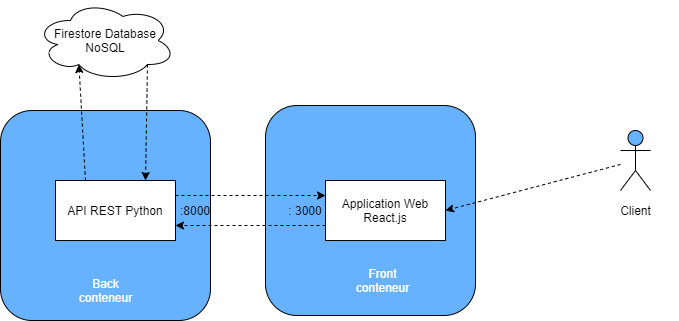

The diagram above was exported from draw.io. Its source (the exported page's mxGraphModel, read from the mxfile embedded in the PNG):
<mxGraphModel dx="1038" dy="579" grid="1" gridSize="10" guides="1" tooltips="1" connect="1" arrows="1" fold="1" page="1" pageScale="1" pageWidth="827" pageHeight="1169" math="0" shadow="0">
  <root>
    <mxCell id="0" />
    <mxCell id="1" parent="0" />
    <mxCell id="qYLutyn5GRrFCV79XyEC-16" value="" style="rounded=1;whiteSpace=wrap;html=1;fillColor=#66B2FF;" vertex="1" parent="1">
      <mxGeometry x="305" y="235" width="210" height="210" as="geometry" />
    </mxCell>
    <mxCell id="qYLutyn5GRrFCV79XyEC-15" value="" style="rounded=1;whiteSpace=wrap;html=1;fillColor=#66B2FF;" vertex="1" parent="1">
      <mxGeometry x="40" y="240" width="210" height="210" as="geometry" />
    </mxCell>
    <mxCell id="qYLutyn5GRrFCV79XyEC-3" value="API REST Python" style="rounded=0;whiteSpace=wrap;html=1;" vertex="1" parent="1">
      <mxGeometry x="95" y="310" width="120" height="60" as="geometry" />
    </mxCell>
    <mxCell id="qYLutyn5GRrFCV79XyEC-4" value="Application Web React.js" style="rounded=0;whiteSpace=wrap;html=1;" vertex="1" parent="1">
      <mxGeometry x="365" y="310" width="120" height="60" as="geometry" />
    </mxCell>
    <mxCell id="qYLutyn5GRrFCV79XyEC-5" value="" style="endArrow=classic;html=1;exitX=0;exitY=0.75;exitDx=0;exitDy=0;entryX=1;entryY=0.75;entryDx=0;entryDy=0;dashed=1;" edge="1" parent="1" source="qYLutyn5GRrFCV79XyEC-4" target="qYLutyn5GRrFCV79XyEC-3">
      <mxGeometry width="50" height="50" relative="1" as="geometry">
        <mxPoint x="305" y="350" as="sourcePoint" />
        <mxPoint x="355" y="300" as="targetPoint" />
      </mxGeometry>
    </mxCell>
    <mxCell id="qYLutyn5GRrFCV79XyEC-6" value="" style="endArrow=classic;html=1;exitX=1;exitY=0.25;exitDx=0;exitDy=0;entryX=0;entryY=0.25;entryDx=0;entryDy=0;dashed=1;" edge="1" parent="1" source="qYLutyn5GRrFCV79XyEC-3" target="qYLutyn5GRrFCV79XyEC-4">
      <mxGeometry width="50" height="50" relative="1" as="geometry">
        <mxPoint x="375" y="365" as="sourcePoint" />
        <mxPoint x="225" y="365" as="targetPoint" />
      </mxGeometry>
    </mxCell>
    <mxCell id="qYLutyn5GRrFCV79XyEC-8" value="Firestore Database NoSQL" style="ellipse;shape=cloud;whiteSpace=wrap;html=1;" vertex="1" parent="1">
      <mxGeometry x="75" y="130" width="140" height="80" as="geometry" />
    </mxCell>
    <mxCell id="qYLutyn5GRrFCV79XyEC-9" value="" style="endArrow=classic;html=1;exitX=0.25;exitY=0;exitDx=0;exitDy=0;entryX=0.31;entryY=0.8;entryDx=0;entryDy=0;entryPerimeter=0;dashed=1;" edge="1" parent="1" source="qYLutyn5GRrFCV79XyEC-3" target="qYLutyn5GRrFCV79XyEC-8">
      <mxGeometry width="50" height="50" relative="1" as="geometry">
        <mxPoint x="225" y="335" as="sourcePoint" />
        <mxPoint x="375" y="335" as="targetPoint" />
      </mxGeometry>
    </mxCell>
    <mxCell id="qYLutyn5GRrFCV79XyEC-10" value="" style="endArrow=classic;html=1;exitX=0.8;exitY=0.8;exitDx=0;exitDy=0;entryX=0.75;entryY=0;entryDx=0;entryDy=0;exitPerimeter=0;dashed=1;" edge="1" parent="1" source="qYLutyn5GRrFCV79XyEC-8" target="qYLutyn5GRrFCV79XyEC-3">
      <mxGeometry width="50" height="50" relative="1" as="geometry">
        <mxPoint x="135" y="320" as="sourcePoint" />
        <mxPoint x="128.4000000000001" y="204" as="targetPoint" />
      </mxGeometry>
    </mxCell>
    <mxCell id="qYLutyn5GRrFCV79XyEC-11" value=": 3000" style="text;html=1;strokeColor=none;fillColor=none;align=center;verticalAlign=middle;whiteSpace=wrap;rounded=0;" vertex="1" parent="1">
      <mxGeometry x="325" y="330" width="40" height="20" as="geometry" />
    </mxCell>
    <mxCell id="qYLutyn5GRrFCV79XyEC-13" value=":8000" style="text;html=1;strokeColor=none;fillColor=none;align=center;verticalAlign=middle;whiteSpace=wrap;rounded=0;" vertex="1" parent="1">
      <mxGeometry x="215" y="330" width="40" height="20" as="geometry" />
    </mxCell>
    <mxCell id="qYLutyn5GRrFCV79XyEC-17" value="Front conteneur" style="text;html=1;align=center;verticalAlign=middle;whiteSpace=wrap;rounded=0;fontColor=#FFFFFF;" vertex="1" parent="1">
      <mxGeometry x="390" y="400" width="65" height="20" as="geometry" />
    </mxCell>
    <mxCell id="qYLutyn5GRrFCV79XyEC-20" value="Back conteneur" style="text;html=1;align=center;verticalAlign=middle;whiteSpace=wrap;rounded=0;fontColor=#FFFFFF;" vertex="1" parent="1">
      <mxGeometry x="112.5" y="410" width="65" height="20" as="geometry" />
    </mxCell>
    <mxCell id="qYLutyn5GRrFCV79XyEC-21" value="Actor" style="shape=umlActor;verticalLabelPosition=bottom;verticalAlign=top;html=1;outlineConnect=0;fontColor=#FFFFFF;fillColor=#66B2FF;" vertex="1" parent="1">
      <mxGeometry x="660" y="260" width="30" height="60" as="geometry" />
    </mxCell>
    <mxCell id="qYLutyn5GRrFCV79XyEC-22" value="Client" style="text;html=1;strokeColor=none;fillColor=none;align=center;verticalAlign=middle;whiteSpace=wrap;rounded=0;" vertex="1" parent="1">
      <mxGeometry x="632.5" y="330" width="85" height="20" as="geometry" />
    </mxCell>
    <mxCell id="qYLutyn5GRrFCV79XyEC-23" value="" style="endArrow=classic;html=1;dashed=1;entryX=1;entryY=0.5;entryDx=0;entryDy=0;" edge="1" parent="1" source="qYLutyn5GRrFCV79XyEC-21" target="qYLutyn5GRrFCV79XyEC-4">
      <mxGeometry width="50" height="50" relative="1" as="geometry">
        <mxPoint x="225" y="335" as="sourcePoint" />
        <mxPoint x="375" y="335" as="targetPoint" />
      </mxGeometry>
    </mxCell>
  </root>
</mxGraphModel>